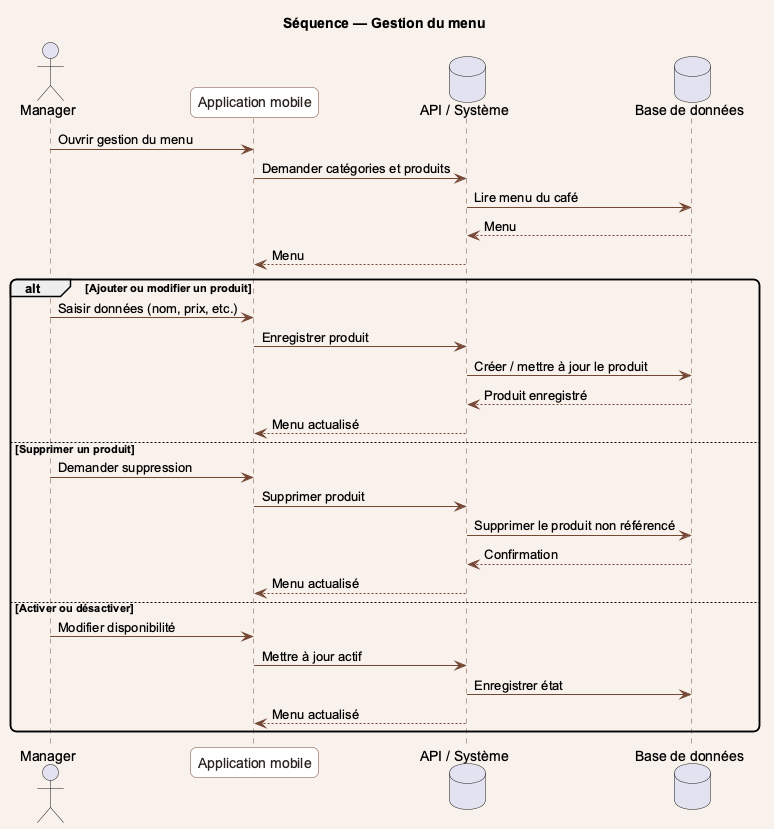

The diagram above was rendered by PlantUML. Its source (embedded in the PNG):
@startuml
title Séquence — Gestion du menu
skinparam backgroundColor #F8F1EC
skinparam shadowing false
skinparam roundcorner 12
skinparam defaultFontName Arial
skinparam sequence {
  ArrowColor #754735
  LifeLineBorderColor #754735
  LifeLineBackgroundColor #F1DDD4
  ParticipantBorderColor #754735
  ParticipantBackgroundColor #FFFFFF
  ParticipantFontColor #2B211E
}
actor Manager
participant "Application mobile" as App
database "API / Système" as API
database "Base de données" as DB
Manager -> App : Ouvrir gestion du menu
App -> API : Demander catégories et produits
API -> DB : Lire menu du café
DB --> API : Menu
API --> App : Menu
alt Ajouter ou modifier un produit
  Manager -> App : Saisir données (nom, prix, etc.)
  App -> API : Enregistrer produit
  API -> DB : Créer / mettre à jour le produit
  DB --> API : Produit enregistré
  API --> App : Menu actualisé
else Supprimer un produit
  Manager -> App : Demander suppression
  App -> API : Supprimer produit
  API -> DB : Supprimer le produit non référencé
  DB --> API : Confirmation
  API --> App : Menu actualisé
else Activer ou désactiver
  Manager -> App : Modifier disponibilité
  App -> API : Mettre à jour actif
  API -> DB : Enregistrer état
  API --> App : Menu actualisé
end
@enduml